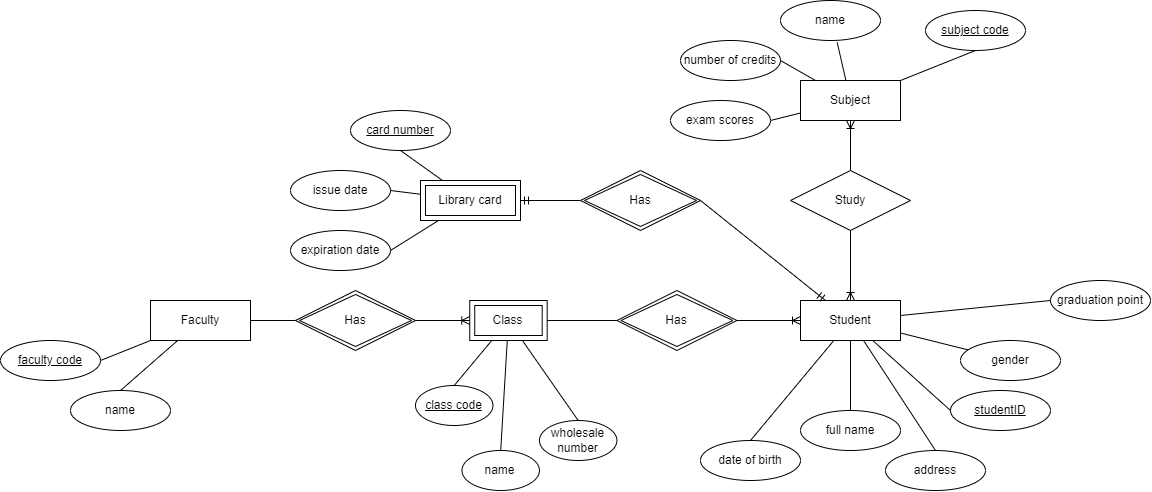

The diagram above was exported from draw.io. Its source (the exported page's mxGraphModel, read from the mxfile embedded in the PNG):
<mxGraphModel dx="1234" dy="724" grid="1" gridSize="10" guides="1" tooltips="1" connect="1" arrows="1" fold="1" page="1" pageScale="1" pageWidth="850" pageHeight="1100" math="0" shadow="0" extFonts="Permanent Marker^https://fonts.googleapis.com/css?family=Permanent+Marker">
  <root>
    <mxCell id="0" />
    <mxCell id="1" parent="0" />
    <mxCell id="Zp_uvEpWVn_j4Id3Xdx3-15" value="" style="group" vertex="1" connectable="0" parent="1">
      <mxGeometry x="70" y="370" width="250" height="130" as="geometry" />
    </mxCell>
    <mxCell id="Zp_uvEpWVn_j4Id3Xdx3-3" value="Faculty" style="whiteSpace=wrap;html=1;align=center;" vertex="1" parent="Zp_uvEpWVn_j4Id3Xdx3-15">
      <mxGeometry x="150" width="100" height="40" as="geometry" />
    </mxCell>
    <mxCell id="Zp_uvEpWVn_j4Id3Xdx3-10" value="faculty code" style="ellipse;whiteSpace=wrap;html=1;align=center;fontStyle=4;" vertex="1" parent="Zp_uvEpWVn_j4Id3Xdx3-15">
      <mxGeometry y="40" width="100" height="40" as="geometry" />
    </mxCell>
    <mxCell id="Zp_uvEpWVn_j4Id3Xdx3-13" value="name" style="ellipse;whiteSpace=wrap;html=1;align=center;" vertex="1" parent="Zp_uvEpWVn_j4Id3Xdx3-15">
      <mxGeometry x="70" y="90" width="100" height="40" as="geometry" />
    </mxCell>
    <mxCell id="Zp_uvEpWVn_j4Id3Xdx3-12" style="edgeStyle=none;rounded=0;orthogonalLoop=1;jettySize=auto;html=1;entryX=1;entryY=0.5;entryDx=0;entryDy=0;endArrow=none;endFill=0;" edge="1" parent="Zp_uvEpWVn_j4Id3Xdx3-15" source="Zp_uvEpWVn_j4Id3Xdx3-3" target="Zp_uvEpWVn_j4Id3Xdx3-10">
      <mxGeometry relative="1" as="geometry" />
    </mxCell>
    <mxCell id="Zp_uvEpWVn_j4Id3Xdx3-14" style="edgeStyle=none;rounded=0;orthogonalLoop=1;jettySize=auto;html=1;entryX=0.5;entryY=0;entryDx=0;entryDy=0;endArrow=none;endFill=0;" edge="1" parent="Zp_uvEpWVn_j4Id3Xdx3-15" source="Zp_uvEpWVn_j4Id3Xdx3-3" target="Zp_uvEpWVn_j4Id3Xdx3-13">
      <mxGeometry relative="1" as="geometry" />
    </mxCell>
    <mxCell id="Zp_uvEpWVn_j4Id3Xdx3-24" value="" style="group" vertex="1" connectable="0" parent="1">
      <mxGeometry x="485" y="370" width="321.40999999999997" height="190" as="geometry" />
    </mxCell>
    <mxCell id="Zp_uvEpWVn_j4Id3Xdx3-5" value="Class" style="shape=ext;margin=3;double=1;whiteSpace=wrap;html=1;align=center;" vertex="1" parent="Zp_uvEpWVn_j4Id3Xdx3-24">
      <mxGeometry x="54.225352112676056" width="77.46478873239437" height="40" as="geometry" />
    </mxCell>
    <mxCell id="Zp_uvEpWVn_j4Id3Xdx3-16" value="class code" style="ellipse;whiteSpace=wrap;html=1;align=center;fontStyle=4;" vertex="1" parent="Zp_uvEpWVn_j4Id3Xdx3-24">
      <mxGeometry y="85" width="77.46478873239437" height="40" as="geometry" />
    </mxCell>
    <mxCell id="Zp_uvEpWVn_j4Id3Xdx3-18" value="name" style="ellipse;whiteSpace=wrap;html=1;align=center;" vertex="1" parent="Zp_uvEpWVn_j4Id3Xdx3-24">
      <mxGeometry x="46.478873239436616" y="150" width="77.46478873239437" height="40" as="geometry" />
    </mxCell>
    <mxCell id="Zp_uvEpWVn_j4Id3Xdx3-20" value="wholesale number" style="ellipse;whiteSpace=wrap;html=1;align=center;" vertex="1" parent="Zp_uvEpWVn_j4Id3Xdx3-24">
      <mxGeometry x="123.94366197183098" y="120" width="77.46478873239437" height="40" as="geometry" />
    </mxCell>
    <mxCell id="Zp_uvEpWVn_j4Id3Xdx3-17" style="edgeStyle=none;rounded=0;orthogonalLoop=1;jettySize=auto;html=1;entryX=0.5;entryY=0;entryDx=0;entryDy=0;endArrow=none;endFill=0;" edge="1" parent="Zp_uvEpWVn_j4Id3Xdx3-24" source="Zp_uvEpWVn_j4Id3Xdx3-5" target="Zp_uvEpWVn_j4Id3Xdx3-16">
      <mxGeometry relative="1" as="geometry" />
    </mxCell>
    <mxCell id="Zp_uvEpWVn_j4Id3Xdx3-19" style="edgeStyle=none;rounded=0;orthogonalLoop=1;jettySize=auto;html=1;entryX=0.5;entryY=0;entryDx=0;entryDy=0;endArrow=none;endFill=0;" edge="1" parent="Zp_uvEpWVn_j4Id3Xdx3-24" source="Zp_uvEpWVn_j4Id3Xdx3-5" target="Zp_uvEpWVn_j4Id3Xdx3-18">
      <mxGeometry relative="1" as="geometry" />
    </mxCell>
    <mxCell id="Zp_uvEpWVn_j4Id3Xdx3-21" style="edgeStyle=none;rounded=0;orthogonalLoop=1;jettySize=auto;html=1;entryX=0.5;entryY=0;entryDx=0;entryDy=0;endArrow=none;endFill=0;" edge="1" parent="Zp_uvEpWVn_j4Id3Xdx3-24" source="Zp_uvEpWVn_j4Id3Xdx3-5" target="Zp_uvEpWVn_j4Id3Xdx3-20">
      <mxGeometry relative="1" as="geometry" />
    </mxCell>
    <mxCell id="Zp_uvEpWVn_j4Id3Xdx3-87" value="Has" style="shape=rhombus;double=1;perimeter=rhombusPerimeter;whiteSpace=wrap;html=1;align=center;" vertex="1" parent="Zp_uvEpWVn_j4Id3Xdx3-24">
      <mxGeometry x="201.40999999999997" y="-10" width="120" height="60" as="geometry" />
    </mxCell>
    <mxCell id="Zp_uvEpWVn_j4Id3Xdx3-88" style="edgeStyle=none;rounded=0;orthogonalLoop=1;jettySize=auto;html=1;entryX=0;entryY=0.5;entryDx=0;entryDy=0;endArrow=none;endFill=0;" edge="1" parent="Zp_uvEpWVn_j4Id3Xdx3-24" source="Zp_uvEpWVn_j4Id3Xdx3-5" target="Zp_uvEpWVn_j4Id3Xdx3-87">
      <mxGeometry relative="1" as="geometry" />
    </mxCell>
    <mxCell id="Zp_uvEpWVn_j4Id3Xdx3-61" value="" style="group" vertex="1" connectable="0" parent="1">
      <mxGeometry x="360" y="180" width="230" height="160" as="geometry" />
    </mxCell>
    <mxCell id="Zp_uvEpWVn_j4Id3Xdx3-25" value="Library card" style="shape=ext;margin=3;double=1;whiteSpace=wrap;html=1;align=center;" vertex="1" parent="Zp_uvEpWVn_j4Id3Xdx3-61">
      <mxGeometry x="130" y="70" width="100" height="40" as="geometry" />
    </mxCell>
    <mxCell id="Zp_uvEpWVn_j4Id3Xdx3-54" value="issue date" style="ellipse;whiteSpace=wrap;html=1;align=center;" vertex="1" parent="Zp_uvEpWVn_j4Id3Xdx3-61">
      <mxGeometry y="60" width="100" height="40" as="geometry" />
    </mxCell>
    <mxCell id="Zp_uvEpWVn_j4Id3Xdx3-55" value="card number" style="ellipse;whiteSpace=wrap;html=1;align=center;fontStyle=4;" vertex="1" parent="Zp_uvEpWVn_j4Id3Xdx3-61">
      <mxGeometry x="60" width="100" height="40" as="geometry" />
    </mxCell>
    <mxCell id="Zp_uvEpWVn_j4Id3Xdx3-56" value="expiration date" style="ellipse;whiteSpace=wrap;html=1;align=center;" vertex="1" parent="Zp_uvEpWVn_j4Id3Xdx3-61">
      <mxGeometry y="120" width="100" height="40" as="geometry" />
    </mxCell>
    <mxCell id="Zp_uvEpWVn_j4Id3Xdx3-58" style="edgeStyle=none;rounded=0;orthogonalLoop=1;jettySize=auto;html=1;entryX=1;entryY=0.5;entryDx=0;entryDy=0;endArrow=none;endFill=0;" edge="1" parent="Zp_uvEpWVn_j4Id3Xdx3-61" source="Zp_uvEpWVn_j4Id3Xdx3-25" target="Zp_uvEpWVn_j4Id3Xdx3-54">
      <mxGeometry relative="1" as="geometry" />
    </mxCell>
    <mxCell id="Zp_uvEpWVn_j4Id3Xdx3-57" style="edgeStyle=none;rounded=0;orthogonalLoop=1;jettySize=auto;html=1;entryX=0.5;entryY=1;entryDx=0;entryDy=0;endArrow=none;endFill=0;" edge="1" parent="Zp_uvEpWVn_j4Id3Xdx3-61" source="Zp_uvEpWVn_j4Id3Xdx3-25" target="Zp_uvEpWVn_j4Id3Xdx3-55">
      <mxGeometry relative="1" as="geometry" />
    </mxCell>
    <mxCell id="Zp_uvEpWVn_j4Id3Xdx3-59" style="edgeStyle=none;rounded=0;orthogonalLoop=1;jettySize=auto;html=1;entryX=1;entryY=0.5;entryDx=0;entryDy=0;endArrow=none;endFill=0;" edge="1" parent="Zp_uvEpWVn_j4Id3Xdx3-61" source="Zp_uvEpWVn_j4Id3Xdx3-25" target="Zp_uvEpWVn_j4Id3Xdx3-56">
      <mxGeometry relative="1" as="geometry" />
    </mxCell>
    <mxCell id="Zp_uvEpWVn_j4Id3Xdx3-63" value="Has" style="shape=rhombus;double=1;perimeter=rhombusPerimeter;whiteSpace=wrap;html=1;align=center;" vertex="1" parent="1">
      <mxGeometry x="365" y="360" width="120" height="60" as="geometry" />
    </mxCell>
    <mxCell id="Zp_uvEpWVn_j4Id3Xdx3-66" style="edgeStyle=none;rounded=0;orthogonalLoop=1;jettySize=auto;html=1;entryX=0;entryY=0.5;entryDx=0;entryDy=0;endArrow=none;endFill=0;" edge="1" parent="1" source="Zp_uvEpWVn_j4Id3Xdx3-3" target="Zp_uvEpWVn_j4Id3Xdx3-63">
      <mxGeometry relative="1" as="geometry" />
    </mxCell>
    <mxCell id="Zp_uvEpWVn_j4Id3Xdx3-67" style="edgeStyle=none;rounded=0;orthogonalLoop=1;jettySize=auto;html=1;entryX=1;entryY=0.5;entryDx=0;entryDy=0;endArrow=none;endFill=0;startArrow=ERoneToMany;startFill=0;" edge="1" parent="1" source="Zp_uvEpWVn_j4Id3Xdx3-5" target="Zp_uvEpWVn_j4Id3Xdx3-63">
      <mxGeometry relative="1" as="geometry" />
    </mxCell>
    <mxCell id="Zp_uvEpWVn_j4Id3Xdx3-86" value="" style="group" vertex="1" connectable="0" parent="1">
      <mxGeometry x="770" y="350" width="450" height="210" as="geometry" />
    </mxCell>
    <mxCell id="Zp_uvEpWVn_j4Id3Xdx3-7" value="Student" style="whiteSpace=wrap;html=1;align=center;" vertex="1" parent="Zp_uvEpWVn_j4Id3Xdx3-86">
      <mxGeometry x="100" y="20" width="100" height="40" as="geometry" />
    </mxCell>
    <mxCell id="Zp_uvEpWVn_j4Id3Xdx3-22" value="studentID" style="ellipse;whiteSpace=wrap;html=1;align=center;fontStyle=4;" vertex="1" parent="Zp_uvEpWVn_j4Id3Xdx3-86">
      <mxGeometry x="250" y="110" width="100" height="40" as="geometry" />
    </mxCell>
    <mxCell id="Zp_uvEpWVn_j4Id3Xdx3-26" value="full name" style="ellipse;whiteSpace=wrap;html=1;align=center;" vertex="1" parent="Zp_uvEpWVn_j4Id3Xdx3-86">
      <mxGeometry x="100" y="130" width="100" height="40" as="geometry" />
    </mxCell>
    <mxCell id="Zp_uvEpWVn_j4Id3Xdx3-31" value="date of birth" style="ellipse;whiteSpace=wrap;html=1;align=center;" vertex="1" parent="Zp_uvEpWVn_j4Id3Xdx3-86">
      <mxGeometry y="160" width="100" height="40" as="geometry" />
    </mxCell>
    <mxCell id="Zp_uvEpWVn_j4Id3Xdx3-35" value="gender" style="ellipse;whiteSpace=wrap;html=1;align=center;" vertex="1" parent="Zp_uvEpWVn_j4Id3Xdx3-86">
      <mxGeometry x="260" y="60" width="100" height="40" as="geometry" />
    </mxCell>
    <mxCell id="Zp_uvEpWVn_j4Id3Xdx3-37" value="address" style="ellipse;whiteSpace=wrap;html=1;align=center;" vertex="1" parent="Zp_uvEpWVn_j4Id3Xdx3-86">
      <mxGeometry x="185" y="170" width="100" height="40" as="geometry" />
    </mxCell>
    <mxCell id="Zp_uvEpWVn_j4Id3Xdx3-39" value="graduation point" style="ellipse;whiteSpace=wrap;html=1;align=center;" vertex="1" parent="Zp_uvEpWVn_j4Id3Xdx3-86">
      <mxGeometry x="350" width="100" height="40" as="geometry" />
    </mxCell>
    <mxCell id="Zp_uvEpWVn_j4Id3Xdx3-23" style="edgeStyle=none;rounded=0;orthogonalLoop=1;jettySize=auto;html=1;entryX=0;entryY=0.5;entryDx=0;entryDy=0;endArrow=none;endFill=0;" edge="1" parent="Zp_uvEpWVn_j4Id3Xdx3-86" source="Zp_uvEpWVn_j4Id3Xdx3-7" target="Zp_uvEpWVn_j4Id3Xdx3-22">
      <mxGeometry relative="1" as="geometry" />
    </mxCell>
    <mxCell id="Zp_uvEpWVn_j4Id3Xdx3-27" style="edgeStyle=none;rounded=0;orthogonalLoop=1;jettySize=auto;html=1;entryX=0.5;entryY=0;entryDx=0;entryDy=0;endArrow=none;endFill=0;" edge="1" parent="Zp_uvEpWVn_j4Id3Xdx3-86" source="Zp_uvEpWVn_j4Id3Xdx3-7" target="Zp_uvEpWVn_j4Id3Xdx3-26">
      <mxGeometry relative="1" as="geometry" />
    </mxCell>
    <mxCell id="Zp_uvEpWVn_j4Id3Xdx3-33" style="edgeStyle=none;rounded=0;orthogonalLoop=1;jettySize=auto;html=1;entryX=0.5;entryY=0;entryDx=0;entryDy=0;endArrow=none;endFill=0;" edge="1" parent="Zp_uvEpWVn_j4Id3Xdx3-86" source="Zp_uvEpWVn_j4Id3Xdx3-7" target="Zp_uvEpWVn_j4Id3Xdx3-31">
      <mxGeometry relative="1" as="geometry" />
    </mxCell>
    <mxCell id="Zp_uvEpWVn_j4Id3Xdx3-36" style="edgeStyle=none;rounded=0;orthogonalLoop=1;jettySize=auto;html=1;endArrow=none;endFill=0;" edge="1" parent="Zp_uvEpWVn_j4Id3Xdx3-86" source="Zp_uvEpWVn_j4Id3Xdx3-7" target="Zp_uvEpWVn_j4Id3Xdx3-35">
      <mxGeometry relative="1" as="geometry" />
    </mxCell>
    <mxCell id="Zp_uvEpWVn_j4Id3Xdx3-38" style="edgeStyle=none;rounded=0;orthogonalLoop=1;jettySize=auto;html=1;entryX=0.5;entryY=0;entryDx=0;entryDy=0;endArrow=none;endFill=0;" edge="1" parent="Zp_uvEpWVn_j4Id3Xdx3-86" source="Zp_uvEpWVn_j4Id3Xdx3-7" target="Zp_uvEpWVn_j4Id3Xdx3-37">
      <mxGeometry relative="1" as="geometry" />
    </mxCell>
    <mxCell id="Zp_uvEpWVn_j4Id3Xdx3-40" style="edgeStyle=none;rounded=0;orthogonalLoop=1;jettySize=auto;html=1;entryX=0;entryY=0.5;entryDx=0;entryDy=0;endArrow=none;endFill=0;" edge="1" parent="Zp_uvEpWVn_j4Id3Xdx3-86" source="Zp_uvEpWVn_j4Id3Xdx3-7" target="Zp_uvEpWVn_j4Id3Xdx3-39">
      <mxGeometry relative="1" as="geometry" />
    </mxCell>
    <mxCell id="Zp_uvEpWVn_j4Id3Xdx3-89" style="edgeStyle=none;rounded=0;orthogonalLoop=1;jettySize=auto;html=1;endArrow=ERoneToMany;endFill=0;entryX=0;entryY=0.5;entryDx=0;entryDy=0;" edge="1" parent="1" source="Zp_uvEpWVn_j4Id3Xdx3-87" target="Zp_uvEpWVn_j4Id3Xdx3-7">
      <mxGeometry relative="1" as="geometry">
        <mxPoint x="850" y="390" as="targetPoint" />
      </mxGeometry>
    </mxCell>
    <mxCell id="Zp_uvEpWVn_j4Id3Xdx3-90" value="" style="group" vertex="1" connectable="0" parent="1">
      <mxGeometry x="740" y="70" width="355" height="140" as="geometry" />
    </mxCell>
    <mxCell id="Zp_uvEpWVn_j4Id3Xdx3-42" value="subject code" style="ellipse;whiteSpace=wrap;html=1;align=center;fontStyle=4;" vertex="1" parent="Zp_uvEpWVn_j4Id3Xdx3-90">
      <mxGeometry x="255" y="10" width="100" height="40" as="geometry" />
    </mxCell>
    <mxCell id="Zp_uvEpWVn_j4Id3Xdx3-8" value="Subject" style="whiteSpace=wrap;html=1;align=center;" vertex="1" parent="Zp_uvEpWVn_j4Id3Xdx3-90">
      <mxGeometry x="130" y="80" width="100" height="40" as="geometry" />
    </mxCell>
    <mxCell id="Zp_uvEpWVn_j4Id3Xdx3-47" value="name" style="ellipse;whiteSpace=wrap;html=1;align=center;" vertex="1" parent="Zp_uvEpWVn_j4Id3Xdx3-90">
      <mxGeometry x="110" width="100" height="40" as="geometry" />
    </mxCell>
    <mxCell id="Zp_uvEpWVn_j4Id3Xdx3-49" value="number of credits" style="ellipse;whiteSpace=wrap;html=1;align=center;" vertex="1" parent="Zp_uvEpWVn_j4Id3Xdx3-90">
      <mxGeometry x="10" y="40" width="100" height="40" as="geometry" />
    </mxCell>
    <mxCell id="Zp_uvEpWVn_j4Id3Xdx3-51" value="exam scores" style="ellipse;whiteSpace=wrap;html=1;align=center;" vertex="1" parent="Zp_uvEpWVn_j4Id3Xdx3-90">
      <mxGeometry y="100" width="100" height="40" as="geometry" />
    </mxCell>
    <mxCell id="Zp_uvEpWVn_j4Id3Xdx3-48" style="edgeStyle=none;rounded=0;orthogonalLoop=1;jettySize=auto;html=1;entryX=0.567;entryY=1.05;entryDx=0;entryDy=0;entryPerimeter=0;endArrow=none;endFill=0;" edge="1" parent="Zp_uvEpWVn_j4Id3Xdx3-90" source="Zp_uvEpWVn_j4Id3Xdx3-8" target="Zp_uvEpWVn_j4Id3Xdx3-47">
      <mxGeometry relative="1" as="geometry" />
    </mxCell>
    <mxCell id="Zp_uvEpWVn_j4Id3Xdx3-50" style="edgeStyle=none;rounded=0;orthogonalLoop=1;jettySize=auto;html=1;entryX=1;entryY=0.5;entryDx=0;entryDy=0;endArrow=none;endFill=0;" edge="1" parent="Zp_uvEpWVn_j4Id3Xdx3-90" source="Zp_uvEpWVn_j4Id3Xdx3-8" target="Zp_uvEpWVn_j4Id3Xdx3-49">
      <mxGeometry relative="1" as="geometry" />
    </mxCell>
    <mxCell id="Zp_uvEpWVn_j4Id3Xdx3-52" style="edgeStyle=none;rounded=0;orthogonalLoop=1;jettySize=auto;html=1;entryX=1;entryY=0.5;entryDx=0;entryDy=0;endArrow=none;endFill=0;" edge="1" parent="Zp_uvEpWVn_j4Id3Xdx3-90" source="Zp_uvEpWVn_j4Id3Xdx3-8" target="Zp_uvEpWVn_j4Id3Xdx3-51">
      <mxGeometry relative="1" as="geometry" />
    </mxCell>
    <mxCell id="Zp_uvEpWVn_j4Id3Xdx3-43" style="edgeStyle=none;rounded=0;orthogonalLoop=1;jettySize=auto;html=1;entryX=0.5;entryY=1;entryDx=0;entryDy=0;endArrow=none;endFill=0;" edge="1" parent="Zp_uvEpWVn_j4Id3Xdx3-90" source="Zp_uvEpWVn_j4Id3Xdx3-8" target="Zp_uvEpWVn_j4Id3Xdx3-42">
      <mxGeometry relative="1" as="geometry" />
    </mxCell>
    <mxCell id="Zp_uvEpWVn_j4Id3Xdx3-92" style="edgeStyle=none;rounded=0;orthogonalLoop=1;jettySize=auto;html=1;entryX=0.5;entryY=1;entryDx=0;entryDy=0;endArrow=ERoneToMany;endFill=0;" edge="1" parent="1" source="Zp_uvEpWVn_j4Id3Xdx3-91" target="Zp_uvEpWVn_j4Id3Xdx3-8">
      <mxGeometry relative="1" as="geometry" />
    </mxCell>
    <mxCell id="Zp_uvEpWVn_j4Id3Xdx3-93" style="edgeStyle=none;rounded=0;orthogonalLoop=1;jettySize=auto;html=1;entryX=0.5;entryY=0;entryDx=0;entryDy=0;endArrow=ERoneToMany;endFill=0;" edge="1" parent="1" source="Zp_uvEpWVn_j4Id3Xdx3-91" target="Zp_uvEpWVn_j4Id3Xdx3-7">
      <mxGeometry relative="1" as="geometry" />
    </mxCell>
    <mxCell id="Zp_uvEpWVn_j4Id3Xdx3-91" value="Study" style="shape=rhombus;perimeter=rhombusPerimeter;whiteSpace=wrap;html=1;align=center;" vertex="1" parent="1">
      <mxGeometry x="860" y="240" width="120" height="60" as="geometry" />
    </mxCell>
    <mxCell id="Zp_uvEpWVn_j4Id3Xdx3-96" style="edgeStyle=none;rounded=0;orthogonalLoop=1;jettySize=auto;html=1;entryX=1;entryY=0.5;entryDx=0;entryDy=0;endArrow=ERmandOne;endFill=0;" edge="1" parent="1" source="Zp_uvEpWVn_j4Id3Xdx3-94" target="Zp_uvEpWVn_j4Id3Xdx3-25">
      <mxGeometry relative="1" as="geometry" />
    </mxCell>
    <mxCell id="Zp_uvEpWVn_j4Id3Xdx3-94" value="Has" style="shape=rhombus;double=1;perimeter=rhombusPerimeter;whiteSpace=wrap;html=1;align=center;" vertex="1" parent="1">
      <mxGeometry x="650" y="240" width="120" height="60" as="geometry" />
    </mxCell>
    <mxCell id="Zp_uvEpWVn_j4Id3Xdx3-95" style="edgeStyle=none;rounded=0;orthogonalLoop=1;jettySize=auto;html=1;endArrow=none;endFill=0;startArrow=ERmandOne;startFill=0;" edge="1" parent="1" source="Zp_uvEpWVn_j4Id3Xdx3-7">
      <mxGeometry relative="1" as="geometry">
        <mxPoint x="770" y="270" as="targetPoint" />
      </mxGeometry>
    </mxCell>
  </root>
</mxGraphModel>